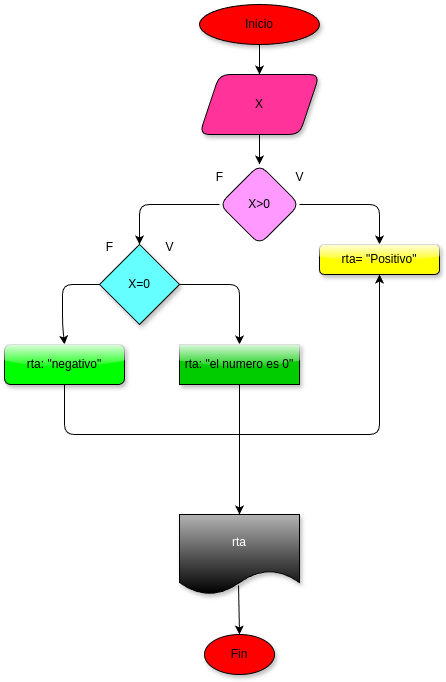

The diagram above was exported from draw.io. Its source (the exported page's mxGraphModel, read from the mxfile embedded in the PNG):
<mxGraphModel dx="1294" dy="483" grid="1" gridSize="10" guides="1" tooltips="1" connect="1" arrows="1" fold="1" page="1" pageScale="1" pageWidth="850" pageHeight="1100" math="0" shadow="0">
  <root>
    <mxCell id="0" />
    <mxCell id="1" parent="0" />
    <mxCell id="4" style="edgeStyle=none;html=1;" edge="1" parent="1" source="2">
      <mxGeometry relative="1" as="geometry">
        <mxPoint x="220" y="80" as="targetPoint" />
      </mxGeometry>
    </mxCell>
    <mxCell id="2" value="Inicio" style="ellipse;whiteSpace=wrap;html=1;fillColor=#FF0000;shadow=1;gradientColor=none;" vertex="1" parent="1">
      <mxGeometry x="160" y="10" width="120" height="40" as="geometry" />
    </mxCell>
    <mxCell id="5" style="edgeStyle=none;html=1;" edge="1" parent="1" source="3">
      <mxGeometry relative="1" as="geometry">
        <mxPoint x="220" y="170" as="targetPoint" />
      </mxGeometry>
    </mxCell>
    <mxCell id="3" value="X" style="shape=parallelogram;perimeter=parallelogramPerimeter;whiteSpace=wrap;html=1;fixedSize=1;fillColor=#FF3399;shadow=1;rounded=1;" vertex="1" parent="1">
      <mxGeometry x="160" y="80" width="120" height="60" as="geometry" />
    </mxCell>
    <mxCell id="9" style="edgeStyle=none;html=1;entryX=0.5;entryY=0;entryDx=0;entryDy=0;" edge="1" parent="1" source="6" target="11">
      <mxGeometry relative="1" as="geometry">
        <mxPoint x="80" y="240" as="targetPoint" />
        <Array as="points">
          <mxPoint x="100" y="210" />
        </Array>
      </mxGeometry>
    </mxCell>
    <mxCell id="17" style="edgeStyle=none;html=1;entryX=0.5;entryY=0;entryDx=0;entryDy=0;" edge="1" parent="1" source="6" target="16">
      <mxGeometry relative="1" as="geometry">
        <mxPoint x="340" y="210" as="targetPoint" />
        <Array as="points">
          <mxPoint x="340" y="210" />
        </Array>
      </mxGeometry>
    </mxCell>
    <mxCell id="6" value="X&amp;gt;0" style="rhombus;whiteSpace=wrap;html=1;fillColor=#FF99FF;rounded=1;" vertex="1" parent="1">
      <mxGeometry x="180" y="170" width="80" height="80" as="geometry" />
    </mxCell>
    <mxCell id="7" value="F" style="text;html=1;align=center;verticalAlign=middle;resizable=0;points=[];autosize=1;strokeColor=none;fillColor=none;" vertex="1" parent="1">
      <mxGeometry x="165" y="168" width="30" height="30" as="geometry" />
    </mxCell>
    <mxCell id="8" value="V" style="text;html=1;align=center;verticalAlign=middle;resizable=0;points=[];autosize=1;strokeColor=none;fillColor=none;" vertex="1" parent="1">
      <mxGeometry x="245" y="168" width="30" height="30" as="geometry" />
    </mxCell>
    <mxCell id="19" style="edgeStyle=none;html=1;entryX=0.5;entryY=0;entryDx=0;entryDy=0;" edge="1" parent="1" source="11" target="18">
      <mxGeometry relative="1" as="geometry">
        <mxPoint x="200" y="290" as="targetPoint" />
        <Array as="points">
          <mxPoint x="200" y="290" />
        </Array>
      </mxGeometry>
    </mxCell>
    <mxCell id="20" style="edgeStyle=none;html=1;entryX=0.5;entryY=0;entryDx=0;entryDy=0;" edge="1" parent="1" source="11" target="21">
      <mxGeometry relative="1" as="geometry">
        <mxPoint x="20" y="290" as="targetPoint" />
        <Array as="points">
          <mxPoint x="23" y="290" />
          <mxPoint x="23" y="330" />
        </Array>
      </mxGeometry>
    </mxCell>
    <mxCell id="11" value="X=0" style="rhombus;whiteSpace=wrap;html=1;fillColor=#66FFFF;rounded=0;shadow=1;" vertex="1" parent="1">
      <mxGeometry x="60" y="250" width="80" height="80" as="geometry" />
    </mxCell>
    <mxCell id="12" value="F" style="text;html=1;align=center;verticalAlign=middle;resizable=0;points=[];autosize=1;strokeColor=none;fillColor=none;" vertex="1" parent="1">
      <mxGeometry x="55" y="238" width="30" height="30" as="geometry" />
    </mxCell>
    <mxCell id="13" value="V" style="text;html=1;align=center;verticalAlign=middle;resizable=0;points=[];autosize=1;strokeColor=none;fillColor=none;" vertex="1" parent="1">
      <mxGeometry x="115" y="238" width="30" height="30" as="geometry" />
    </mxCell>
    <mxCell id="16" value="rta= &quot;Positivo&quot;" style="rounded=1;whiteSpace=wrap;html=1;fillColor=#FFFF00;glass=1;shadow=1;" vertex="1" parent="1">
      <mxGeometry x="280" y="250" width="120" height="30" as="geometry" />
    </mxCell>
    <mxCell id="22" style="edgeStyle=none;html=1;" edge="1" parent="1" source="18">
      <mxGeometry relative="1" as="geometry">
        <mxPoint x="200" y="520" as="targetPoint" />
      </mxGeometry>
    </mxCell>
    <mxCell id="18" value="rta: &quot;el numero es 0&quot;" style="rounded=0;whiteSpace=wrap;html=1;fillColor=#00CC00;glass=1;shadow=1;" vertex="1" parent="1">
      <mxGeometry x="140" y="350" width="120" height="40" as="geometry" />
    </mxCell>
    <mxCell id="26" style="edgeStyle=none;html=1;entryX=0.5;entryY=1;entryDx=0;entryDy=0;" edge="1" parent="1" source="21" target="16">
      <mxGeometry relative="1" as="geometry">
        <mxPoint x="340" y="440" as="targetPoint" />
        <Array as="points">
          <mxPoint x="25" y="440" />
          <mxPoint x="340" y="440" />
        </Array>
      </mxGeometry>
    </mxCell>
    <mxCell id="21" value="rta: &quot;negativo&quot;" style="rounded=1;whiteSpace=wrap;html=1;fillColor=#00FF00;glass=1;shadow=1;" vertex="1" parent="1">
      <mxGeometry x="-35" y="350" width="120" height="40" as="geometry" />
    </mxCell>
    <mxCell id="24" style="edgeStyle=none;html=1;exitX=0.492;exitY=0.888;exitDx=0;exitDy=0;exitPerimeter=0;" edge="1" parent="1" source="23">
      <mxGeometry relative="1" as="geometry">
        <mxPoint x="200" y="640" as="targetPoint" />
      </mxGeometry>
    </mxCell>
    <mxCell id="23" value="rta" style="shape=document;whiteSpace=wrap;html=1;boundedLbl=1;fillColor=#B3B3B3;shadow=1;gradientColor=default;fontColor=#FFFFFF;labelBorderColor=none;labelBackgroundColor=none;textShadow=0;" vertex="1" parent="1">
      <mxGeometry x="140" y="520" width="120" height="80" as="geometry" />
    </mxCell>
    <mxCell id="25" value="Fin" style="ellipse;whiteSpace=wrap;html=1;fillColor=#FF0000;textShadow=0;labelBorderColor=none;labelBackgroundColor=none;shadow=1;" vertex="1" parent="1">
      <mxGeometry x="165" y="640" width="70" height="40" as="geometry" />
    </mxCell>
  </root>
</mxGraphModel>